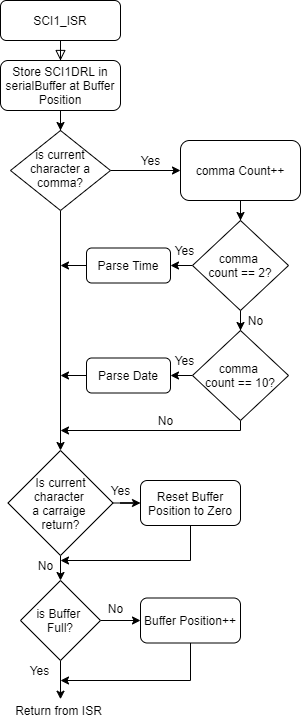

The diagram above was exported from draw.io. Its source (the exported page's mxGraphModel, read from the mxfile embedded in the PNG):
<mxGraphModel dx="1234" dy="753" grid="1" gridSize="10" guides="1" tooltips="1" connect="1" arrows="1" fold="1" page="1" pageScale="1" pageWidth="827" pageHeight="1169" math="0" shadow="0">
  <root>
    <mxCell id="WIyWlLk6GJQsqaUBKTNV-0" />
    <mxCell id="WIyWlLk6GJQsqaUBKTNV-1" parent="WIyWlLk6GJQsqaUBKTNV-0" />
    <mxCell id="WIyWlLk6GJQsqaUBKTNV-2" value="" style="rounded=0;html=1;jettySize=auto;orthogonalLoop=1;fontSize=11;endArrow=block;endFill=0;endSize=8;strokeWidth=1;shadow=0;labelBackgroundColor=none;edgeStyle=orthogonalEdgeStyle;entryX=0.5;entryY=0;entryDx=0;entryDy=0;" parent="WIyWlLk6GJQsqaUBKTNV-1" source="WIyWlLk6GJQsqaUBKTNV-3" target="WIyWlLk6GJQsqaUBKTNV-11" edge="1">
      <mxGeometry relative="1" as="geometry">
        <mxPoint x="220" y="150" as="targetPoint" />
      </mxGeometry>
    </mxCell>
    <mxCell id="WIyWlLk6GJQsqaUBKTNV-3" value="SCI1_ISR" style="rounded=1;whiteSpace=wrap;html=1;fontSize=12;glass=0;strokeWidth=1;shadow=0;" parent="WIyWlLk6GJQsqaUBKTNV-1" vertex="1">
      <mxGeometry x="160" y="80" width="120" height="40" as="geometry" />
    </mxCell>
    <mxCell id="jIAjQaB3kpUiGAET4zHf-7" style="edgeStyle=orthogonalEdgeStyle;rounded=0;orthogonalLoop=1;jettySize=auto;html=1;entryX=0;entryY=0.5;entryDx=0;entryDy=0;" edge="1" parent="WIyWlLk6GJQsqaUBKTNV-1" source="WIyWlLk6GJQsqaUBKTNV-10" target="jIAjQaB3kpUiGAET4zHf-0">
      <mxGeometry relative="1" as="geometry" />
    </mxCell>
    <mxCell id="jIAjQaB3kpUiGAET4zHf-17" style="edgeStyle=orthogonalEdgeStyle;rounded=0;orthogonalLoop=1;jettySize=auto;html=1;" edge="1" parent="WIyWlLk6GJQsqaUBKTNV-1" source="WIyWlLk6GJQsqaUBKTNV-10" target="jIAjQaB3kpUiGAET4zHf-16">
      <mxGeometry relative="1" as="geometry" />
    </mxCell>
    <mxCell id="WIyWlLk6GJQsqaUBKTNV-10" value="is current character a comma?" style="rhombus;whiteSpace=wrap;html=1;shadow=0;fontFamily=Helvetica;fontSize=12;align=center;strokeWidth=1;spacing=6;spacingTop=-4;" parent="WIyWlLk6GJQsqaUBKTNV-1" vertex="1">
      <mxGeometry x="170" y="210" width="100" height="80" as="geometry" />
    </mxCell>
    <mxCell id="jIAjQaB3kpUiGAET4zHf-8" style="edgeStyle=orthogonalEdgeStyle;rounded=0;orthogonalLoop=1;jettySize=auto;html=1;entryX=0.5;entryY=0;entryDx=0;entryDy=0;" edge="1" parent="WIyWlLk6GJQsqaUBKTNV-1" source="WIyWlLk6GJQsqaUBKTNV-11" target="WIyWlLk6GJQsqaUBKTNV-10">
      <mxGeometry relative="1" as="geometry" />
    </mxCell>
    <mxCell id="WIyWlLk6GJQsqaUBKTNV-11" value="Store SCI1DRL in serialBuffer at Buffer Position" style="rounded=1;whiteSpace=wrap;html=1;fontSize=12;glass=0;strokeWidth=1;shadow=0;" parent="WIyWlLk6GJQsqaUBKTNV-1" vertex="1">
      <mxGeometry x="160" y="140" width="120" height="50" as="geometry" />
    </mxCell>
    <mxCell id="jIAjQaB3kpUiGAET4zHf-4" style="edgeStyle=orthogonalEdgeStyle;rounded=0;orthogonalLoop=1;jettySize=auto;html=1;" edge="1" parent="WIyWlLk6GJQsqaUBKTNV-1" source="jIAjQaB3kpUiGAET4zHf-0" target="jIAjQaB3kpUiGAET4zHf-1">
      <mxGeometry relative="1" as="geometry" />
    </mxCell>
    <mxCell id="jIAjQaB3kpUiGAET4zHf-0" value="comma Count++" style="rounded=1;whiteSpace=wrap;html=1;" vertex="1" parent="WIyWlLk6GJQsqaUBKTNV-1">
      <mxGeometry x="340" y="220" width="120" height="60" as="geometry" />
    </mxCell>
    <mxCell id="jIAjQaB3kpUiGAET4zHf-3" style="edgeStyle=orthogonalEdgeStyle;rounded=0;orthogonalLoop=1;jettySize=auto;html=1;" edge="1" parent="WIyWlLk6GJQsqaUBKTNV-1" source="jIAjQaB3kpUiGAET4zHf-1" target="jIAjQaB3kpUiGAET4zHf-2">
      <mxGeometry relative="1" as="geometry" />
    </mxCell>
    <mxCell id="jIAjQaB3kpUiGAET4zHf-9" style="edgeStyle=orthogonalEdgeStyle;rounded=0;orthogonalLoop=1;jettySize=auto;html=1;entryX=1;entryY=0.5;entryDx=0;entryDy=0;" edge="1" parent="WIyWlLk6GJQsqaUBKTNV-1" source="jIAjQaB3kpUiGAET4zHf-1">
      <mxGeometry relative="1" as="geometry">
        <mxPoint x="330" y="345" as="targetPoint" />
      </mxGeometry>
    </mxCell>
    <mxCell id="jIAjQaB3kpUiGAET4zHf-1" value="comma &lt;br&gt;count == 2?" style="rhombus;whiteSpace=wrap;html=1;" vertex="1" parent="WIyWlLk6GJQsqaUBKTNV-1">
      <mxGeometry x="352" y="300" width="96" height="90" as="geometry" />
    </mxCell>
    <mxCell id="jIAjQaB3kpUiGAET4zHf-10" style="edgeStyle=orthogonalEdgeStyle;rounded=0;orthogonalLoop=1;jettySize=auto;html=1;entryX=1;entryY=0.5;entryDx=0;entryDy=0;" edge="1" parent="WIyWlLk6GJQsqaUBKTNV-1" source="jIAjQaB3kpUiGAET4zHf-2">
      <mxGeometry relative="1" as="geometry">
        <mxPoint x="330" y="455" as="targetPoint" />
      </mxGeometry>
    </mxCell>
    <mxCell id="jIAjQaB3kpUiGAET4zHf-21" style="edgeStyle=orthogonalEdgeStyle;rounded=0;orthogonalLoop=1;jettySize=auto;html=1;" edge="1" parent="WIyWlLk6GJQsqaUBKTNV-1" source="jIAjQaB3kpUiGAET4zHf-2">
      <mxGeometry relative="1" as="geometry">
        <mxPoint x="220" y="510" as="targetPoint" />
        <Array as="points">
          <mxPoint x="400" y="510" />
        </Array>
      </mxGeometry>
    </mxCell>
    <mxCell id="jIAjQaB3kpUiGAET4zHf-2" value="comma &lt;br&gt;count == 10?" style="rhombus;whiteSpace=wrap;html=1;" vertex="1" parent="WIyWlLk6GJQsqaUBKTNV-1">
      <mxGeometry x="352" y="410" width="96" height="90" as="geometry" />
    </mxCell>
    <mxCell id="jIAjQaB3kpUiGAET4zHf-20" style="edgeStyle=orthogonalEdgeStyle;rounded=0;orthogonalLoop=1;jettySize=auto;html=1;" edge="1" parent="WIyWlLk6GJQsqaUBKTNV-1" source="jIAjQaB3kpUiGAET4zHf-5">
      <mxGeometry relative="1" as="geometry">
        <mxPoint x="220" y="345" as="targetPoint" />
      </mxGeometry>
    </mxCell>
    <mxCell id="jIAjQaB3kpUiGAET4zHf-5" value="Parse Time" style="rounded=1;whiteSpace=wrap;html=1;" vertex="1" parent="WIyWlLk6GJQsqaUBKTNV-1">
      <mxGeometry x="246" y="327.5" width="84" height="35" as="geometry" />
    </mxCell>
    <mxCell id="jIAjQaB3kpUiGAET4zHf-19" style="edgeStyle=orthogonalEdgeStyle;rounded=0;orthogonalLoop=1;jettySize=auto;html=1;" edge="1" parent="WIyWlLk6GJQsqaUBKTNV-1" source="jIAjQaB3kpUiGAET4zHf-6">
      <mxGeometry relative="1" as="geometry">
        <mxPoint x="220" y="455" as="targetPoint" />
      </mxGeometry>
    </mxCell>
    <mxCell id="jIAjQaB3kpUiGAET4zHf-6" value="Parse Date" style="rounded=1;whiteSpace=wrap;html=1;" vertex="1" parent="WIyWlLk6GJQsqaUBKTNV-1">
      <mxGeometry x="246" y="437.5" width="84" height="35" as="geometry" />
    </mxCell>
    <mxCell id="jIAjQaB3kpUiGAET4zHf-12" value="Yes" style="text;html=1;align=center;verticalAlign=middle;resizable=0;points=[];autosize=1;" vertex="1" parent="WIyWlLk6GJQsqaUBKTNV-1">
      <mxGeometry x="324" y="320" width="40" height="20" as="geometry" />
    </mxCell>
    <mxCell id="jIAjQaB3kpUiGAET4zHf-13" value="Yes" style="text;html=1;align=center;verticalAlign=middle;resizable=0;points=[];autosize=1;" vertex="1" parent="WIyWlLk6GJQsqaUBKTNV-1">
      <mxGeometry x="290" y="230" width="40" height="20" as="geometry" />
    </mxCell>
    <mxCell id="jIAjQaB3kpUiGAET4zHf-14" value="Yes" style="text;html=1;align=center;verticalAlign=middle;resizable=0;points=[];autosize=1;" vertex="1" parent="WIyWlLk6GJQsqaUBKTNV-1">
      <mxGeometry x="324" y="430" width="40" height="20" as="geometry" />
    </mxCell>
    <mxCell id="jIAjQaB3kpUiGAET4zHf-25" style="edgeStyle=orthogonalEdgeStyle;rounded=0;orthogonalLoop=1;jettySize=auto;html=1;entryX=0;entryY=0.5;entryDx=0;entryDy=0;" edge="1" parent="WIyWlLk6GJQsqaUBKTNV-1" source="jIAjQaB3kpUiGAET4zHf-16" target="jIAjQaB3kpUiGAET4zHf-24">
      <mxGeometry relative="1" as="geometry" />
    </mxCell>
    <mxCell id="jIAjQaB3kpUiGAET4zHf-30" style="edgeStyle=orthogonalEdgeStyle;rounded=0;orthogonalLoop=1;jettySize=auto;html=1;" edge="1" parent="WIyWlLk6GJQsqaUBKTNV-1" source="jIAjQaB3kpUiGAET4zHf-16">
      <mxGeometry relative="1" as="geometry">
        <mxPoint x="220" y="660" as="targetPoint" />
      </mxGeometry>
    </mxCell>
    <mxCell id="jIAjQaB3kpUiGAET4zHf-16" value="Is current character &lt;br&gt;a carraige &lt;br&gt;return?" style="rhombus;whiteSpace=wrap;html=1;" vertex="1" parent="WIyWlLk6GJQsqaUBKTNV-1">
      <mxGeometry x="167.5" y="530" width="105" height="105" as="geometry" />
    </mxCell>
    <mxCell id="jIAjQaB3kpUiGAET4zHf-22" value="No" style="text;html=1;align=center;verticalAlign=middle;resizable=0;points=[];autosize=1;" vertex="1" parent="WIyWlLk6GJQsqaUBKTNV-1">
      <mxGeometry x="400" y="390" width="30" height="20" as="geometry" />
    </mxCell>
    <mxCell id="jIAjQaB3kpUiGAET4zHf-23" value="No" style="text;html=1;align=center;verticalAlign=middle;resizable=0;points=[];autosize=1;" vertex="1" parent="WIyWlLk6GJQsqaUBKTNV-1">
      <mxGeometry x="310" y="490" width="30" height="20" as="geometry" />
    </mxCell>
    <mxCell id="jIAjQaB3kpUiGAET4zHf-40" style="edgeStyle=orthogonalEdgeStyle;rounded=0;orthogonalLoop=1;jettySize=auto;html=1;" edge="1" parent="WIyWlLk6GJQsqaUBKTNV-1" source="jIAjQaB3kpUiGAET4zHf-24">
      <mxGeometry relative="1" as="geometry">
        <mxPoint x="220" y="640" as="targetPoint" />
        <Array as="points">
          <mxPoint x="350" y="640" />
          <mxPoint x="220" y="640" />
        </Array>
      </mxGeometry>
    </mxCell>
    <mxCell id="jIAjQaB3kpUiGAET4zHf-24" value="Reset Buffer Position to Zero" style="rounded=1;whiteSpace=wrap;html=1;" vertex="1" parent="WIyWlLk6GJQsqaUBKTNV-1">
      <mxGeometry x="300" y="560" width="100" height="45" as="geometry" />
    </mxCell>
    <mxCell id="jIAjQaB3kpUiGAET4zHf-27" value="Yes" style="text;html=1;align=center;verticalAlign=middle;resizable=0;points=[];autosize=1;" vertex="1" parent="WIyWlLk6GJQsqaUBKTNV-1">
      <mxGeometry x="260" y="560" width="40" height="20" as="geometry" />
    </mxCell>
    <mxCell id="jIAjQaB3kpUiGAET4zHf-32" style="edgeStyle=orthogonalEdgeStyle;rounded=0;orthogonalLoop=1;jettySize=auto;html=1;" edge="1" parent="WIyWlLk6GJQsqaUBKTNV-1" source="jIAjQaB3kpUiGAET4zHf-31">
      <mxGeometry relative="1" as="geometry">
        <mxPoint x="300" y="700" as="targetPoint" />
      </mxGeometry>
    </mxCell>
    <mxCell id="jIAjQaB3kpUiGAET4zHf-36" style="edgeStyle=orthogonalEdgeStyle;rounded=0;orthogonalLoop=1;jettySize=auto;html=1;entryX=0.525;entryY=-0.064;entryDx=0;entryDy=0;entryPerimeter=0;" edge="1" parent="WIyWlLk6GJQsqaUBKTNV-1" source="jIAjQaB3kpUiGAET4zHf-31" target="jIAjQaB3kpUiGAET4zHf-35">
      <mxGeometry relative="1" as="geometry" />
    </mxCell>
    <mxCell id="jIAjQaB3kpUiGAET4zHf-31" value="is Buffer &lt;br&gt;Full?" style="rhombus;whiteSpace=wrap;html=1;" vertex="1" parent="WIyWlLk6GJQsqaUBKTNV-1">
      <mxGeometry x="180" y="660" width="80" height="80" as="geometry" />
    </mxCell>
    <mxCell id="jIAjQaB3kpUiGAET4zHf-37" style="edgeStyle=orthogonalEdgeStyle;rounded=0;orthogonalLoop=1;jettySize=auto;html=1;" edge="1" parent="WIyWlLk6GJQsqaUBKTNV-1" source="jIAjQaB3kpUiGAET4zHf-33">
      <mxGeometry relative="1" as="geometry">
        <mxPoint x="220" y="760" as="targetPoint" />
        <Array as="points">
          <mxPoint x="350" y="760" />
        </Array>
      </mxGeometry>
    </mxCell>
    <mxCell id="jIAjQaB3kpUiGAET4zHf-33" value="Buffer Position++" style="rounded=1;whiteSpace=wrap;html=1;" vertex="1" parent="WIyWlLk6GJQsqaUBKTNV-1">
      <mxGeometry x="300" y="677.5" width="100" height="45" as="geometry" />
    </mxCell>
    <mxCell id="jIAjQaB3kpUiGAET4zHf-34" value="No" style="text;html=1;align=center;verticalAlign=middle;resizable=0;points=[];autosize=1;" vertex="1" parent="WIyWlLk6GJQsqaUBKTNV-1">
      <mxGeometry x="260" y="677.5" width="30" height="20" as="geometry" />
    </mxCell>
    <mxCell id="jIAjQaB3kpUiGAET4zHf-35" value="Return from ISR" style="text;html=1;align=center;verticalAlign=middle;resizable=0;points=[];autosize=1;" vertex="1" parent="WIyWlLk6GJQsqaUBKTNV-1">
      <mxGeometry x="167.5" y="780" width="100" height="20" as="geometry" />
    </mxCell>
    <mxCell id="jIAjQaB3kpUiGAET4zHf-38" value="No" style="text;html=1;align=center;verticalAlign=middle;resizable=0;points=[];autosize=1;" vertex="1" parent="WIyWlLk6GJQsqaUBKTNV-1">
      <mxGeometry x="190" y="635" width="30" height="20" as="geometry" />
    </mxCell>
    <mxCell id="jIAjQaB3kpUiGAET4zHf-39" value="Yes" style="text;html=1;align=center;verticalAlign=middle;resizable=0;points=[];autosize=1;" vertex="1" parent="WIyWlLk6GJQsqaUBKTNV-1">
      <mxGeometry x="179" y="740" width="40" height="20" as="geometry" />
    </mxCell>
  </root>
</mxGraphModel>